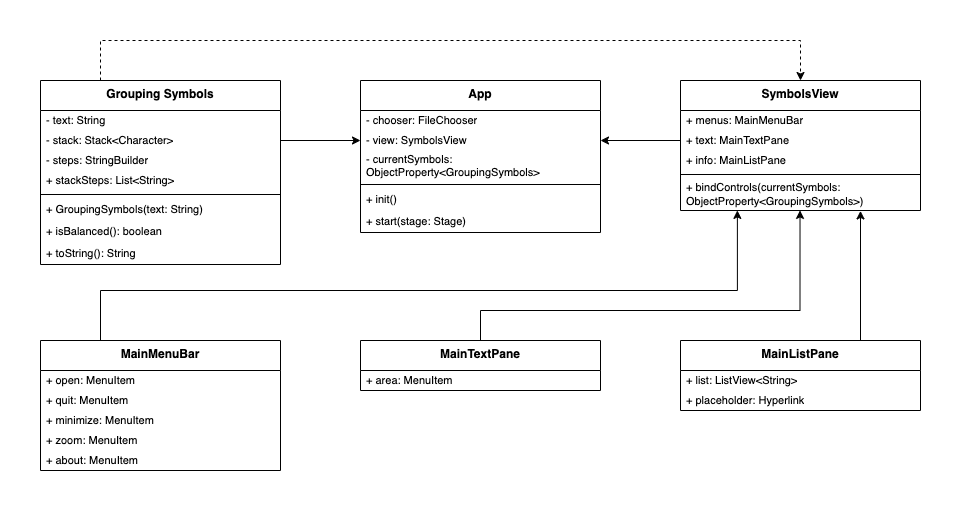

The diagram above was exported from draw.io. Its source (the exported page's mxGraphModel, read from the mxfile embedded in the PNG):
<mxGraphModel dx="1434" dy="782" grid="1" gridSize="10" guides="1" tooltips="1" connect="1" arrows="1" fold="1" page="1" pageScale="1" pageWidth="960" pageHeight="509" math="0" shadow="0">
  <root>
    <mxCell id="WIyWlLk6GJQsqaUBKTNV-0" />
    <mxCell id="WIyWlLk6GJQsqaUBKTNV-1" parent="WIyWlLk6GJQsqaUBKTNV-0" />
    <mxCell id="VrE6sZuMcQ_JEsaJTfix-29" value="SymbolsView" style="swimlane;fontStyle=1;align=center;verticalAlign=top;childLayout=stackLayout;horizontal=1;startSize=30;horizontalStack=0;resizeParent=1;resizeParentMax=0;resizeLast=0;collapsible=0;marginBottom=0;whiteSpace=wrap;html=1;" parent="WIyWlLk6GJQsqaUBKTNV-1" vertex="1">
      <mxGeometry x="680" y="80" width="240" height="130" as="geometry" />
    </mxCell>
    <mxCell id="OGeXfidwOHUhbuxbb3Ev-73" value="+ menus: MainMenuBar" style="text;strokeColor=none;fillColor=none;align=left;verticalAlign=middle;spacingLeft=4;spacingRight=4;overflow=hidden;rotatable=0;points=[[0,0.5],[1,0.5]];portConstraint=eastwest;whiteSpace=wrap;html=1;fontSize=11;" parent="VrE6sZuMcQ_JEsaJTfix-29" vertex="1">
      <mxGeometry y="30" width="240" height="20" as="geometry" />
    </mxCell>
    <mxCell id="OGeXfidwOHUhbuxbb3Ev-74" value="+ text: MainTextPane" style="text;strokeColor=none;fillColor=none;align=left;verticalAlign=middle;spacingLeft=4;spacingRight=4;overflow=hidden;rotatable=0;points=[[0,0.5],[1,0.5]];portConstraint=eastwest;whiteSpace=wrap;html=1;fontSize=11;" parent="VrE6sZuMcQ_JEsaJTfix-29" vertex="1">
      <mxGeometry y="50" width="240" height="20" as="geometry" />
    </mxCell>
    <mxCell id="xHtxybSg8a37hnDzmeFo-1" value="+ info: MainListPane" style="text;strokeColor=none;fillColor=none;align=left;verticalAlign=middle;spacingLeft=4;spacingRight=4;overflow=hidden;rotatable=0;points=[[0,0.5],[1,0.5]];portConstraint=eastwest;whiteSpace=wrap;html=1;fontSize=11;" parent="VrE6sZuMcQ_JEsaJTfix-29" vertex="1">
      <mxGeometry y="70" width="240" height="20" as="geometry" />
    </mxCell>
    <mxCell id="VrE6sZuMcQ_JEsaJTfix-32" value="" style="line;strokeWidth=1;fillColor=none;align=left;verticalAlign=middle;spacingTop=-1;spacingLeft=3;spacingRight=3;rotatable=0;labelPosition=right;points=[];portConstraint=eastwest;strokeColor=inherit;" parent="VrE6sZuMcQ_JEsaJTfix-29" vertex="1">
      <mxGeometry y="90" width="240" height="8" as="geometry" />
    </mxCell>
    <mxCell id="VrE6sZuMcQ_JEsaJTfix-33" value="+&amp;nbsp;bindControls(currentSymbols: ObjectProperty&amp;lt;GroupingSymbols&amp;gt;)" style="text;strokeColor=none;fillColor=none;align=left;verticalAlign=middle;spacingLeft=4;spacingRight=4;overflow=hidden;rotatable=0;points=[[0,0.5],[1,0.5]];portConstraint=eastwest;whiteSpace=wrap;html=1;fontSize=11;" parent="VrE6sZuMcQ_JEsaJTfix-29" vertex="1">
      <mxGeometry y="98" width="240" height="32" as="geometry" />
    </mxCell>
    <mxCell id="OGeXfidwOHUhbuxbb3Ev-10" value="MainTextPane" style="swimlane;fontStyle=1;align=center;verticalAlign=top;childLayout=stackLayout;horizontal=1;startSize=30;horizontalStack=0;resizeParent=1;resizeParentMax=0;resizeLast=0;collapsible=0;marginBottom=0;whiteSpace=wrap;html=1;" parent="WIyWlLk6GJQsqaUBKTNV-1" vertex="1">
      <mxGeometry x="360" y="340" width="240" height="50" as="geometry" />
    </mxCell>
    <mxCell id="xHtxybSg8a37hnDzmeFo-5" value="+ area: MenuItem" style="text;strokeColor=none;fillColor=none;align=left;verticalAlign=middle;spacingLeft=4;spacingRight=4;overflow=hidden;rotatable=0;points=[[0,0.5],[1,0.5]];portConstraint=eastwest;whiteSpace=wrap;html=1;fontSize=11;" parent="OGeXfidwOHUhbuxbb3Ev-10" vertex="1">
      <mxGeometry y="30" width="240" height="20" as="geometry" />
    </mxCell>
    <mxCell id="OGeXfidwOHUhbuxbb3Ev-30" value="MainListPane" style="swimlane;fontStyle=1;align=center;verticalAlign=top;childLayout=stackLayout;horizontal=1;startSize=30;horizontalStack=0;resizeParent=1;resizeParentMax=0;resizeLast=0;collapsible=0;marginBottom=0;whiteSpace=wrap;html=1;" parent="WIyWlLk6GJQsqaUBKTNV-1" vertex="1">
      <mxGeometry x="680" y="340" width="240" height="70" as="geometry" />
    </mxCell>
    <mxCell id="OGeXfidwOHUhbuxbb3Ev-31" value="+ list: ListView&amp;lt;String&amp;gt;" style="text;strokeColor=none;fillColor=none;align=left;verticalAlign=middle;spacingLeft=4;spacingRight=4;overflow=hidden;rotatable=0;points=[[0,0.5],[1,0.5]];portConstraint=eastwest;whiteSpace=wrap;html=1;fontSize=11;" parent="OGeXfidwOHUhbuxbb3Ev-30" vertex="1">
      <mxGeometry y="30" width="240" height="20" as="geometry" />
    </mxCell>
    <mxCell id="xHtxybSg8a37hnDzmeFo-4" value="+ placeholder: Hyperlink" style="text;strokeColor=none;fillColor=none;align=left;verticalAlign=middle;spacingLeft=4;spacingRight=4;overflow=hidden;rotatable=0;points=[[0,0.5],[1,0.5]];portConstraint=eastwest;whiteSpace=wrap;html=1;fontSize=11;" parent="OGeXfidwOHUhbuxbb3Ev-30" vertex="1">
      <mxGeometry y="50" width="240" height="20" as="geometry" />
    </mxCell>
    <mxCell id="OGeXfidwOHUhbuxbb3Ev-52" value="MainMenuBar" style="swimlane;fontStyle=1;align=center;verticalAlign=top;childLayout=stackLayout;horizontal=1;startSize=30;horizontalStack=0;resizeParent=1;resizeParentMax=0;resizeLast=0;collapsible=0;marginBottom=0;whiteSpace=wrap;html=1;" parent="WIyWlLk6GJQsqaUBKTNV-1" vertex="1">
      <mxGeometry x="40" y="340" width="240" height="130" as="geometry" />
    </mxCell>
    <mxCell id="OGeXfidwOHUhbuxbb3Ev-53" value="+ open: MenuItem" style="text;strokeColor=none;fillColor=none;align=left;verticalAlign=middle;spacingLeft=4;spacingRight=4;overflow=hidden;rotatable=0;points=[[0,0.5],[1,0.5]];portConstraint=eastwest;whiteSpace=wrap;html=1;fontSize=11;" parent="OGeXfidwOHUhbuxbb3Ev-52" vertex="1">
      <mxGeometry y="30" width="240" height="20" as="geometry" />
    </mxCell>
    <mxCell id="OGeXfidwOHUhbuxbb3Ev-61" value="+ quit: MenuItem" style="text;strokeColor=none;fillColor=none;align=left;verticalAlign=middle;spacingLeft=4;spacingRight=4;overflow=hidden;rotatable=0;points=[[0,0.5],[1,0.5]];portConstraint=eastwest;whiteSpace=wrap;html=1;fontSize=11;" parent="OGeXfidwOHUhbuxbb3Ev-52" vertex="1">
      <mxGeometry y="50" width="240" height="20" as="geometry" />
    </mxCell>
    <mxCell id="OGeXfidwOHUhbuxbb3Ev-71" value="+ minimize: MenuItem" style="text;strokeColor=none;fillColor=none;align=left;verticalAlign=middle;spacingLeft=4;spacingRight=4;overflow=hidden;rotatable=0;points=[[0,0.5],[1,0.5]];portConstraint=eastwest;whiteSpace=wrap;html=1;fontSize=11;" parent="OGeXfidwOHUhbuxbb3Ev-52" vertex="1">
      <mxGeometry y="70" width="240" height="20" as="geometry" />
    </mxCell>
    <mxCell id="xHtxybSg8a37hnDzmeFo-2" value="+ zoom: MenuItem" style="text;strokeColor=none;fillColor=none;align=left;verticalAlign=middle;spacingLeft=4;spacingRight=4;overflow=hidden;rotatable=0;points=[[0,0.5],[1,0.5]];portConstraint=eastwest;whiteSpace=wrap;html=1;fontSize=11;" parent="OGeXfidwOHUhbuxbb3Ev-52" vertex="1">
      <mxGeometry y="90" width="240" height="20" as="geometry" />
    </mxCell>
    <mxCell id="OGeXfidwOHUhbuxbb3Ev-72" value="+ about: MenuItem" style="text;strokeColor=none;fillColor=none;align=left;verticalAlign=middle;spacingLeft=4;spacingRight=4;overflow=hidden;rotatable=0;points=[[0,0.5],[1,0.5]];portConstraint=eastwest;whiteSpace=wrap;html=1;fontSize=11;" parent="OGeXfidwOHUhbuxbb3Ev-52" vertex="1">
      <mxGeometry y="110" width="240" height="20" as="geometry" />
    </mxCell>
    <mxCell id="OGeXfidwOHUhbuxbb3Ev-76" value="App" style="swimlane;fontStyle=1;align=center;verticalAlign=top;childLayout=stackLayout;horizontal=1;startSize=30;horizontalStack=0;resizeParent=1;resizeParentMax=0;resizeLast=0;collapsible=0;marginBottom=0;whiteSpace=wrap;html=1;" parent="WIyWlLk6GJQsqaUBKTNV-1" vertex="1">
      <mxGeometry x="360" y="80" width="240" height="152" as="geometry" />
    </mxCell>
    <mxCell id="OGeXfidwOHUhbuxbb3Ev-77" value="- chooser: FileChooser" style="text;strokeColor=none;fillColor=none;align=left;verticalAlign=middle;spacingLeft=4;spacingRight=4;overflow=hidden;rotatable=0;points=[[0,0.5],[1,0.5]];portConstraint=eastwest;whiteSpace=wrap;html=1;fontSize=11;" parent="OGeXfidwOHUhbuxbb3Ev-76" vertex="1">
      <mxGeometry y="30" width="240" height="20" as="geometry" />
    </mxCell>
    <mxCell id="OGeXfidwOHUhbuxbb3Ev-78" value="- view: SymbolsView" style="text;strokeColor=none;fillColor=none;align=left;verticalAlign=middle;spacingLeft=4;spacingRight=4;overflow=hidden;rotatable=0;points=[[0,0.5],[1,0.5]];portConstraint=eastwest;whiteSpace=wrap;html=1;fontSize=11;" parent="OGeXfidwOHUhbuxbb3Ev-76" vertex="1">
      <mxGeometry y="50" width="240" height="20" as="geometry" />
    </mxCell>
    <mxCell id="OGeXfidwOHUhbuxbb3Ev-79" value="- currentSymbols: ObjectProperty&amp;lt;GroupingSymbols&amp;gt;" style="text;strokeColor=none;fillColor=none;align=left;verticalAlign=middle;spacingLeft=4;spacingRight=4;overflow=hidden;rotatable=0;points=[[0,0.5],[1,0.5]];portConstraint=eastwest;whiteSpace=wrap;html=1;fontSize=11;" parent="OGeXfidwOHUhbuxbb3Ev-76" vertex="1">
      <mxGeometry y="70" width="240" height="30" as="geometry" />
    </mxCell>
    <mxCell id="OGeXfidwOHUhbuxbb3Ev-82" value="" style="line;strokeWidth=1;fillColor=none;align=left;verticalAlign=middle;spacingTop=-1;spacingLeft=3;spacingRight=3;rotatable=0;labelPosition=right;points=[];portConstraint=eastwest;strokeColor=inherit;" parent="OGeXfidwOHUhbuxbb3Ev-76" vertex="1">
      <mxGeometry y="100" width="240" height="8" as="geometry" />
    </mxCell>
    <mxCell id="OGeXfidwOHUhbuxbb3Ev-83" value="+&amp;nbsp;init()" style="text;strokeColor=none;fillColor=none;align=left;verticalAlign=middle;spacingLeft=4;spacingRight=4;overflow=hidden;rotatable=0;points=[[0,0.5],[1,0.5]];portConstraint=eastwest;whiteSpace=wrap;html=1;fontSize=11;" parent="OGeXfidwOHUhbuxbb3Ev-76" vertex="1">
      <mxGeometry y="108" width="240" height="22" as="geometry" />
    </mxCell>
    <mxCell id="OGeXfidwOHUhbuxbb3Ev-84" value="+&amp;nbsp;start(stage: Stage)" style="text;strokeColor=none;fillColor=none;align=left;verticalAlign=middle;spacingLeft=4;spacingRight=4;overflow=hidden;rotatable=0;points=[[0,0.5],[1,0.5]];portConstraint=eastwest;whiteSpace=wrap;html=1;fontSize=11;" parent="OGeXfidwOHUhbuxbb3Ev-76" vertex="1">
      <mxGeometry y="130" width="240" height="22" as="geometry" />
    </mxCell>
    <mxCell id="LklVr9fy3qKQ77MvSfQL-4" style="edgeStyle=orthogonalEdgeStyle;rounded=0;orthogonalLoop=1;jettySize=auto;html=1;exitX=0.25;exitY=0;exitDx=0;exitDy=0;entryX=0.5;entryY=0;entryDx=0;entryDy=0;dashed=1;" parent="WIyWlLk6GJQsqaUBKTNV-1" source="xHtxybSg8a37hnDzmeFo-13" target="VrE6sZuMcQ_JEsaJTfix-29" edge="1">
      <mxGeometry relative="1" as="geometry">
        <Array as="points">
          <mxPoint x="100" y="40" />
          <mxPoint x="800" y="40" />
        </Array>
      </mxGeometry>
    </mxCell>
    <mxCell id="xHtxybSg8a37hnDzmeFo-13" value="Grouping Symbols" style="swimlane;fontStyle=1;align=center;verticalAlign=top;childLayout=stackLayout;horizontal=1;startSize=30;horizontalStack=0;resizeParent=1;resizeParentMax=0;resizeLast=0;collapsible=0;marginBottom=0;whiteSpace=wrap;html=1;" parent="WIyWlLk6GJQsqaUBKTNV-1" vertex="1">
      <mxGeometry x="40" y="80" width="240" height="184" as="geometry" />
    </mxCell>
    <mxCell id="xHtxybSg8a37hnDzmeFo-14" value="- text: String" style="text;strokeColor=none;fillColor=none;align=left;verticalAlign=middle;spacingLeft=4;spacingRight=4;overflow=hidden;rotatable=0;points=[[0,0.5],[1,0.5]];portConstraint=eastwest;whiteSpace=wrap;html=1;fontSize=11;" parent="xHtxybSg8a37hnDzmeFo-13" vertex="1">
      <mxGeometry y="30" width="240" height="20" as="geometry" />
    </mxCell>
    <mxCell id="LklVr9fy3qKQ77MvSfQL-0" value="- stack: Stack&amp;lt;Character&amp;gt;" style="text;strokeColor=none;fillColor=none;align=left;verticalAlign=middle;spacingLeft=4;spacingRight=4;overflow=hidden;rotatable=0;points=[[0,0.5],[1,0.5]];portConstraint=eastwest;whiteSpace=wrap;html=1;fontSize=11;" parent="xHtxybSg8a37hnDzmeFo-13" vertex="1">
      <mxGeometry y="50" width="240" height="20" as="geometry" />
    </mxCell>
    <mxCell id="xHtxybSg8a37hnDzmeFo-15" value="- steps: StringBuilder" style="text;strokeColor=none;fillColor=none;align=left;verticalAlign=middle;spacingLeft=4;spacingRight=4;overflow=hidden;rotatable=0;points=[[0,0.5],[1,0.5]];portConstraint=eastwest;whiteSpace=wrap;html=1;fontSize=11;" parent="xHtxybSg8a37hnDzmeFo-13" vertex="1">
      <mxGeometry y="70" width="240" height="20" as="geometry" />
    </mxCell>
    <mxCell id="LklVr9fy3qKQ77MvSfQL-1" value="+ stackSteps: List&amp;lt;String&amp;gt;" style="text;strokeColor=none;fillColor=none;align=left;verticalAlign=middle;spacingLeft=4;spacingRight=4;overflow=hidden;rotatable=0;points=[[0,0.5],[1,0.5]];portConstraint=eastwest;whiteSpace=wrap;html=1;fontSize=11;" parent="xHtxybSg8a37hnDzmeFo-13" vertex="1">
      <mxGeometry y="90" width="240" height="20" as="geometry" />
    </mxCell>
    <mxCell id="xHtxybSg8a37hnDzmeFo-17" value="" style="line;strokeWidth=1;fillColor=none;align=left;verticalAlign=middle;spacingTop=-1;spacingLeft=3;spacingRight=3;rotatable=0;labelPosition=right;points=[];portConstraint=eastwest;strokeColor=inherit;" parent="xHtxybSg8a37hnDzmeFo-13" vertex="1">
      <mxGeometry y="110" width="240" height="8" as="geometry" />
    </mxCell>
    <mxCell id="xHtxybSg8a37hnDzmeFo-18" value="+&amp;nbsp;GroupingSymbols(text: String)" style="text;strokeColor=none;fillColor=none;align=left;verticalAlign=middle;spacingLeft=4;spacingRight=4;overflow=hidden;rotatable=0;points=[[0,0.5],[1,0.5]];portConstraint=eastwest;whiteSpace=wrap;html=1;fontSize=11;" parent="xHtxybSg8a37hnDzmeFo-13" vertex="1">
      <mxGeometry y="118" width="240" height="22" as="geometry" />
    </mxCell>
    <mxCell id="xHtxybSg8a37hnDzmeFo-19" value="+&amp;nbsp;isBalanced(): boolean" style="text;strokeColor=none;fillColor=none;align=left;verticalAlign=middle;spacingLeft=4;spacingRight=4;overflow=hidden;rotatable=0;points=[[0,0.5],[1,0.5]];portConstraint=eastwest;whiteSpace=wrap;html=1;fontSize=11;" parent="xHtxybSg8a37hnDzmeFo-13" vertex="1">
      <mxGeometry y="140" width="240" height="22" as="geometry" />
    </mxCell>
    <mxCell id="xHtxybSg8a37hnDzmeFo-23" value="+&amp;nbsp;toString(): String" style="text;strokeColor=none;fillColor=none;align=left;verticalAlign=middle;spacingLeft=4;spacingRight=4;overflow=hidden;rotatable=0;points=[[0,0.5],[1,0.5]];portConstraint=eastwest;whiteSpace=wrap;html=1;fontSize=11;" parent="xHtxybSg8a37hnDzmeFo-13" vertex="1">
      <mxGeometry y="162" width="240" height="22" as="geometry" />
    </mxCell>
    <mxCell id="LklVr9fy3qKQ77MvSfQL-5" style="edgeStyle=orthogonalEdgeStyle;rounded=0;orthogonalLoop=1;jettySize=auto;html=1;exitX=1;exitY=0.5;exitDx=0;exitDy=0;entryX=0;entryY=0.5;entryDx=0;entryDy=0;" parent="WIyWlLk6GJQsqaUBKTNV-1" source="LklVr9fy3qKQ77MvSfQL-0" target="OGeXfidwOHUhbuxbb3Ev-78" edge="1">
      <mxGeometry relative="1" as="geometry" />
    </mxCell>
    <mxCell id="LklVr9fy3qKQ77MvSfQL-6" style="edgeStyle=orthogonalEdgeStyle;rounded=0;orthogonalLoop=1;jettySize=auto;html=1;exitX=0.25;exitY=0;exitDx=0;exitDy=0;entryX=0.237;entryY=0.997;entryDx=0;entryDy=0;entryPerimeter=0;" parent="WIyWlLk6GJQsqaUBKTNV-1" source="OGeXfidwOHUhbuxbb3Ev-52" target="VrE6sZuMcQ_JEsaJTfix-33" edge="1">
      <mxGeometry relative="1" as="geometry">
        <Array as="points">
          <mxPoint x="100" y="290" />
          <mxPoint x="737" y="290" />
        </Array>
      </mxGeometry>
    </mxCell>
    <mxCell id="LklVr9fy3qKQ77MvSfQL-7" style="edgeStyle=orthogonalEdgeStyle;rounded=0;orthogonalLoop=1;jettySize=auto;html=1;exitX=0.5;exitY=0;exitDx=0;exitDy=0;entryX=0.498;entryY=0.997;entryDx=0;entryDy=0;entryPerimeter=0;" parent="WIyWlLk6GJQsqaUBKTNV-1" source="OGeXfidwOHUhbuxbb3Ev-10" target="VrE6sZuMcQ_JEsaJTfix-33" edge="1">
      <mxGeometry relative="1" as="geometry">
        <Array as="points">
          <mxPoint x="480" y="310" />
          <mxPoint x="800" y="310" />
        </Array>
      </mxGeometry>
    </mxCell>
    <mxCell id="LklVr9fy3qKQ77MvSfQL-9" style="edgeStyle=orthogonalEdgeStyle;rounded=0;orthogonalLoop=1;jettySize=auto;html=1;exitX=0.75;exitY=0;exitDx=0;exitDy=0;entryX=0.75;entryY=1.013;entryDx=0;entryDy=0;entryPerimeter=0;" parent="WIyWlLk6GJQsqaUBKTNV-1" source="OGeXfidwOHUhbuxbb3Ev-30" target="VrE6sZuMcQ_JEsaJTfix-33" edge="1">
      <mxGeometry relative="1" as="geometry" />
    </mxCell>
    <mxCell id="LklVr9fy3qKQ77MvSfQL-10" style="edgeStyle=orthogonalEdgeStyle;rounded=0;orthogonalLoop=1;jettySize=auto;html=1;exitX=0;exitY=0.5;exitDx=0;exitDy=0;entryX=1;entryY=0.5;entryDx=0;entryDy=0;" parent="WIyWlLk6GJQsqaUBKTNV-1" source="OGeXfidwOHUhbuxbb3Ev-74" target="OGeXfidwOHUhbuxbb3Ev-78" edge="1">
      <mxGeometry relative="1" as="geometry" />
    </mxCell>
  </root>
</mxGraphModel>